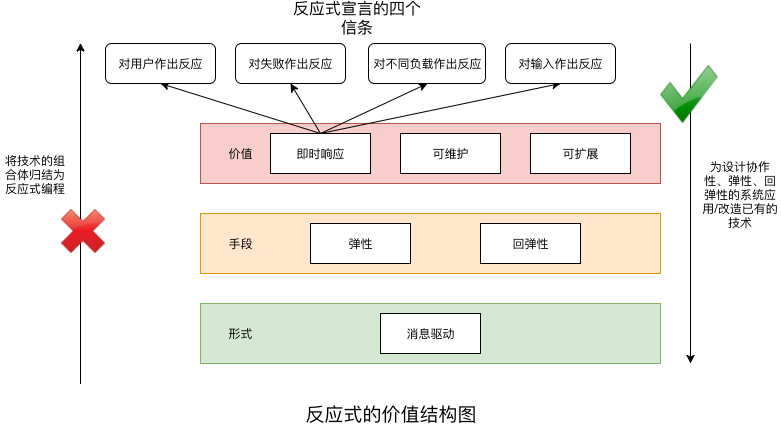

The diagram above was exported from draw.io. Its source (the exported page's mxGraphModel, read from the mxfile embedded in the PNG):
<mxGraphModel dx="1078" dy="862" grid="1" gridSize="10" guides="1" tooltips="1" connect="1" arrows="1" fold="1" page="1" pageScale="1" pageWidth="827" pageHeight="1169" math="0" shadow="0">
  <root>
    <mxCell id="0" />
    <mxCell id="1" parent="0" />
    <mxCell id="mRIBt7hEJJMw4K1U9xN6-1" value="" style="rounded=0;whiteSpace=wrap;html=1;fillColor=#d5e8d4;strokeColor=#82b366;" vertex="1" parent="1">
      <mxGeometry x="250" y="340" width="460" height="60" as="geometry" />
    </mxCell>
    <mxCell id="mRIBt7hEJJMw4K1U9xN6-2" value="形式" style="text;html=1;strokeColor=none;fillColor=none;align=center;verticalAlign=middle;whiteSpace=wrap;rounded=0;" vertex="1" parent="1">
      <mxGeometry x="270" y="360" width="40" height="20" as="geometry" />
    </mxCell>
    <mxCell id="mRIBt7hEJJMw4K1U9xN6-3" value="消息驱动" style="rounded=0;whiteSpace=wrap;html=1;" vertex="1" parent="1">
      <mxGeometry x="430" y="350" width="100" height="40" as="geometry" />
    </mxCell>
    <mxCell id="mRIBt7hEJJMw4K1U9xN6-4" value="" style="rounded=0;whiteSpace=wrap;html=1;fillColor=#ffe6cc;strokeColor=#d79b00;" vertex="1" parent="1">
      <mxGeometry x="250" y="250" width="460" height="60" as="geometry" />
    </mxCell>
    <mxCell id="mRIBt7hEJJMw4K1U9xN6-5" value="手段" style="text;html=1;strokeColor=none;fillColor=none;align=center;verticalAlign=middle;whiteSpace=wrap;rounded=0;" vertex="1" parent="1">
      <mxGeometry x="270" y="270" width="40" height="20" as="geometry" />
    </mxCell>
    <mxCell id="mRIBt7hEJJMw4K1U9xN6-6" value="弹性" style="rounded=0;whiteSpace=wrap;html=1;" vertex="1" parent="1">
      <mxGeometry x="360" y="260" width="100" height="40" as="geometry" />
    </mxCell>
    <mxCell id="mRIBt7hEJJMw4K1U9xN6-7" value="回弹性" style="rounded=0;whiteSpace=wrap;html=1;" vertex="1" parent="1">
      <mxGeometry x="530" y="260" width="100" height="40" as="geometry" />
    </mxCell>
    <mxCell id="mRIBt7hEJJMw4K1U9xN6-9" value="" style="rounded=0;whiteSpace=wrap;html=1;fillColor=#f8cecc;strokeColor=#b85450;" vertex="1" parent="1">
      <mxGeometry x="250" y="160" width="460" height="60" as="geometry" />
    </mxCell>
    <mxCell id="mRIBt7hEJJMw4K1U9xN6-10" value="价值" style="text;html=1;strokeColor=none;fillColor=none;align=center;verticalAlign=middle;whiteSpace=wrap;rounded=0;" vertex="1" parent="1">
      <mxGeometry x="270" y="180" width="40" height="20" as="geometry" />
    </mxCell>
    <mxCell id="mRIBt7hEJJMw4K1U9xN6-18" style="rounded=0;orthogonalLoop=1;jettySize=auto;html=1;exitX=0.5;exitY=0;exitDx=0;exitDy=0;entryX=0.5;entryY=1;entryDx=0;entryDy=0;" edge="1" parent="1" source="mRIBt7hEJJMw4K1U9xN6-11" target="mRIBt7hEJJMw4K1U9xN6-17">
      <mxGeometry relative="1" as="geometry" />
    </mxCell>
    <mxCell id="mRIBt7hEJJMw4K1U9xN6-19" style="edgeStyle=none;rounded=0;orthogonalLoop=1;jettySize=auto;html=1;exitX=0.5;exitY=0;exitDx=0;exitDy=0;entryX=0.5;entryY=1;entryDx=0;entryDy=0;" edge="1" parent="1" source="mRIBt7hEJJMw4K1U9xN6-11" target="mRIBt7hEJJMw4K1U9xN6-16">
      <mxGeometry relative="1" as="geometry" />
    </mxCell>
    <mxCell id="mRIBt7hEJJMw4K1U9xN6-20" style="edgeStyle=none;rounded=0;orthogonalLoop=1;jettySize=auto;html=1;exitX=0.5;exitY=0;exitDx=0;exitDy=0;entryX=0.5;entryY=1;entryDx=0;entryDy=0;" edge="1" parent="1" source="mRIBt7hEJJMw4K1U9xN6-11" target="mRIBt7hEJJMw4K1U9xN6-15">
      <mxGeometry relative="1" as="geometry" />
    </mxCell>
    <mxCell id="mRIBt7hEJJMw4K1U9xN6-21" style="edgeStyle=none;rounded=0;orthogonalLoop=1;jettySize=auto;html=1;exitX=0.5;exitY=0;exitDx=0;exitDy=0;entryX=0.5;entryY=1;entryDx=0;entryDy=0;" edge="1" parent="1" source="mRIBt7hEJJMw4K1U9xN6-11" target="mRIBt7hEJJMw4K1U9xN6-14">
      <mxGeometry relative="1" as="geometry" />
    </mxCell>
    <mxCell id="mRIBt7hEJJMw4K1U9xN6-11" value="即时响应" style="rounded=0;whiteSpace=wrap;html=1;" vertex="1" parent="1">
      <mxGeometry x="320" y="170" width="100" height="40" as="geometry" />
    </mxCell>
    <mxCell id="mRIBt7hEJJMw4K1U9xN6-12" value="可维护" style="rounded=0;whiteSpace=wrap;html=1;" vertex="1" parent="1">
      <mxGeometry x="450" y="170" width="100" height="40" as="geometry" />
    </mxCell>
    <mxCell id="mRIBt7hEJJMw4K1U9xN6-13" value="可扩展" style="rounded=0;whiteSpace=wrap;html=1;" vertex="1" parent="1">
      <mxGeometry x="580" y="170" width="100" height="40" as="geometry" />
    </mxCell>
    <mxCell id="mRIBt7hEJJMw4K1U9xN6-14" value="对用户作出反应" style="rounded=1;whiteSpace=wrap;html=1;" vertex="1" parent="1">
      <mxGeometry x="155" y="80" width="110" height="40" as="geometry" />
    </mxCell>
    <mxCell id="mRIBt7hEJJMw4K1U9xN6-15" value="对失败作出反应" style="rounded=1;whiteSpace=wrap;html=1;" vertex="1" parent="1">
      <mxGeometry x="285" y="80" width="110" height="40" as="geometry" />
    </mxCell>
    <mxCell id="mRIBt7hEJJMw4K1U9xN6-16" value="对不同负载作出反应" style="rounded=1;whiteSpace=wrap;html=1;" vertex="1" parent="1">
      <mxGeometry x="418" y="80" width="117" height="40" as="geometry" />
    </mxCell>
    <mxCell id="mRIBt7hEJJMw4K1U9xN6-17" value="对输入作出反应" style="rounded=1;whiteSpace=wrap;html=1;" vertex="1" parent="1">
      <mxGeometry x="555" y="80" width="110" height="40" as="geometry" />
    </mxCell>
    <mxCell id="mRIBt7hEJJMw4K1U9xN6-22" value="&lt;font style=&quot;font-size: 16px&quot;&gt;反应式宣言的四个信条&lt;/font&gt;" style="text;html=1;strokeColor=none;fillColor=none;align=center;verticalAlign=middle;whiteSpace=wrap;rounded=0;" vertex="1" parent="1">
      <mxGeometry x="336.5" y="50" width="140" height="10" as="geometry" />
    </mxCell>
    <mxCell id="mRIBt7hEJJMw4K1U9xN6-24" value="" style="endArrow=classic;html=1;" edge="1" parent="1">
      <mxGeometry width="50" height="50" relative="1" as="geometry">
        <mxPoint x="130" y="420.5" as="sourcePoint" />
        <mxPoint x="130" y="79.5" as="targetPoint" />
      </mxGeometry>
    </mxCell>
    <mxCell id="mRIBt7hEJJMw4K1U9xN6-25" value="" style="endArrow=classic;html=1;" edge="1" parent="1">
      <mxGeometry width="50" height="50" relative="1" as="geometry">
        <mxPoint x="740" y="80" as="sourcePoint" />
        <mxPoint x="740" y="400" as="targetPoint" />
      </mxGeometry>
    </mxCell>
    <mxCell id="mRIBt7hEJJMw4K1U9xN6-26" value="&lt;div&gt;将技术的组合体归结为反应式编程&lt;/div&gt;" style="text;html=1;strokeColor=none;fillColor=none;align=center;verticalAlign=middle;whiteSpace=wrap;rounded=0;" vertex="1" parent="1">
      <mxGeometry x="50" y="190.5" width="70" height="40" as="geometry" />
    </mxCell>
    <mxCell id="mRIBt7hEJJMw4K1U9xN6-27" value="为设计协作性、弹性、回弹性的系统应用/改造已有的技术" style="text;html=1;strokeColor=none;fillColor=none;align=center;verticalAlign=middle;whiteSpace=wrap;rounded=0;" vertex="1" parent="1">
      <mxGeometry x="750" y="191" width="80" height="80" as="geometry" />
    </mxCell>
    <mxCell id="mRIBt7hEJJMw4K1U9xN6-28" value="" style="shape=image;html=1;verticalAlign=top;verticalLabelPosition=bottom;labelBackgroundColor=#ffffff;imageAspect=0;aspect=fixed;image=https://cdn4.iconfinder.com/data/icons/icocentre-free-icons/114/f-cross_256-128.png" vertex="1" parent="1">
      <mxGeometry x="111" y="246" width="44" height="44" as="geometry" />
    </mxCell>
    <mxCell id="mRIBt7hEJJMw4K1U9xN6-29" value="" style="shape=image;html=1;verticalAlign=top;verticalLabelPosition=bottom;labelBackgroundColor=#ffffff;imageAspect=0;aspect=fixed;image=https://cdn4.iconfinder.com/data/icons/icocentre-free-icons/137/f-check_256-128.png" vertex="1" parent="1">
      <mxGeometry x="710" y="102" width="58" height="58" as="geometry" />
    </mxCell>
    <mxCell id="mRIBt7hEJJMw4K1U9xN6-30" value="&lt;font style=&quot;font-size: 19px&quot;&gt;反应式的价值结构图&lt;/font&gt;" style="text;html=1;align=center;verticalAlign=middle;whiteSpace=wrap;rounded=0;" vertex="1" parent="1">
      <mxGeometry x="310" y="435" width="260" height="30" as="geometry" />
    </mxCell>
  </root>
</mxGraphModel>